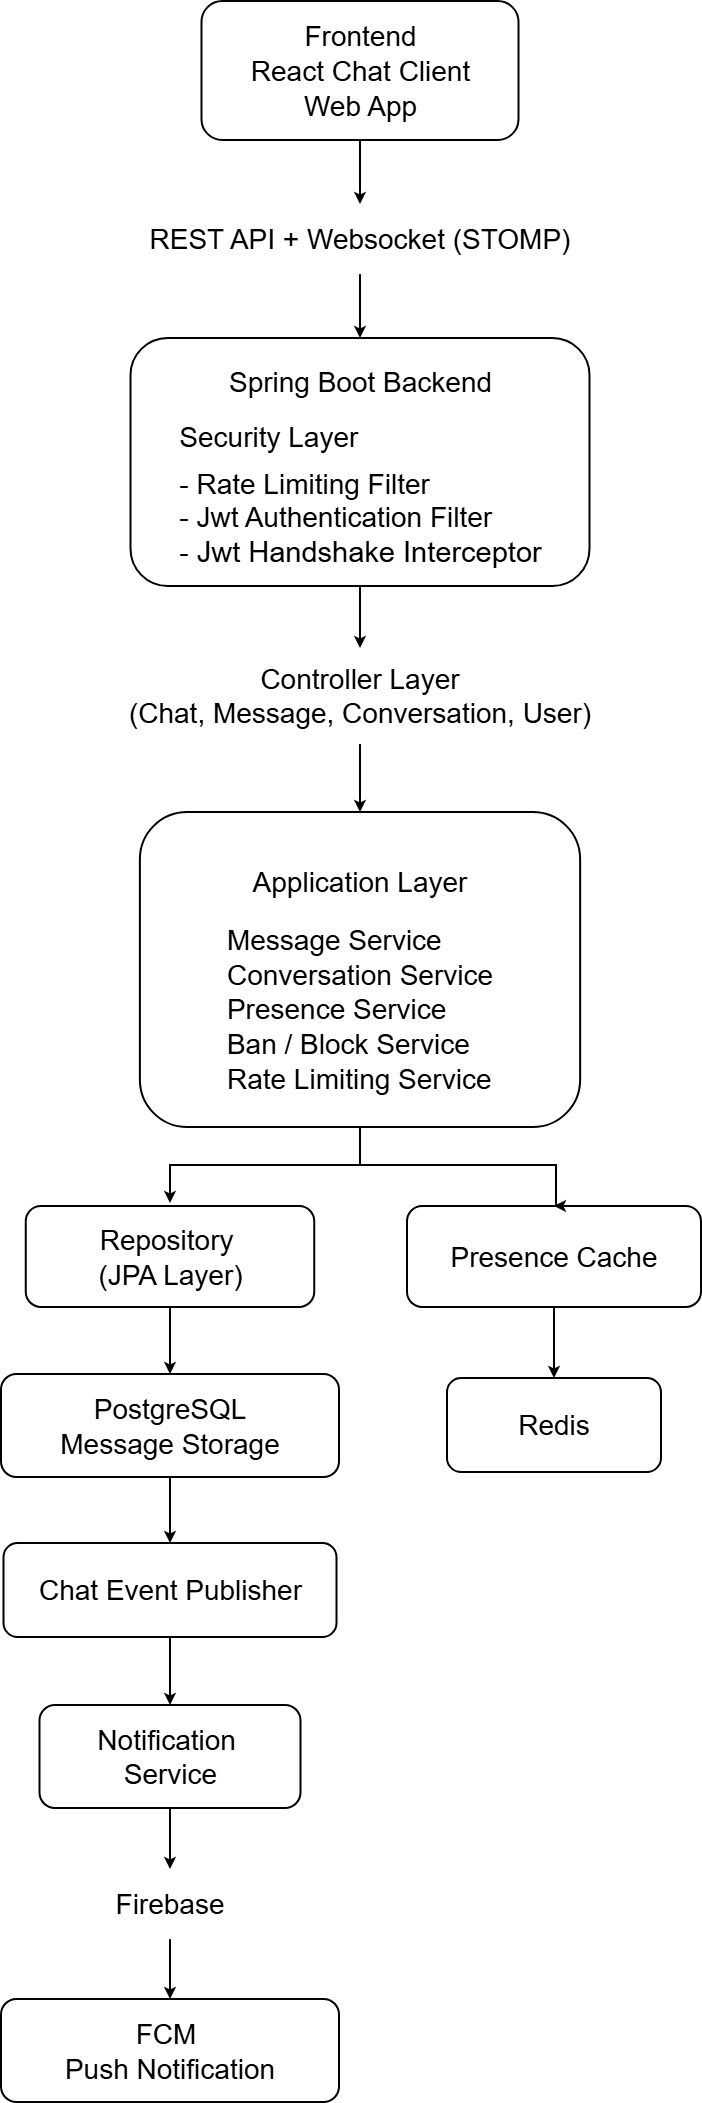

The diagram above was exported from draw.io. Its source (the exported page's mxGraphModel, read from the mxfile embedded in the PNG):
<mxGraphModel dx="2316" dy="1473" grid="0" gridSize="10" guides="1" tooltips="1" connect="1" arrows="1" fold="1" page="1" pageScale="1" pageWidth="850" pageHeight="1100" background="light-dark(#FFFFFF,#FFFFFF)" math="0" shadow="0">
  <root>
    <mxCell id="0" />
    <mxCell id="1" parent="0" />
    <mxCell id="YfDynzDTNPB4WEIQliug-23" edge="1" parent="1" source="YfDynzDTNPB4WEIQliug-1" style="edgeStyle=orthogonalEdgeStyle;rounded=0;orthogonalLoop=1;jettySize=auto;html=1;exitX=0.5;exitY=1;exitDx=0;exitDy=0;fontColor=light-dark(#000000,#000000);strokeColor=light-dark(#000000,#000000);strokeWidth=2;" target="YfDynzDTNPB4WEIQliug-17">
      <mxGeometry relative="1" as="geometry" />
    </mxCell>
    <mxCell id="YfDynzDTNPB4WEIQliug-1" parent="1" style="rounded=1;whiteSpace=wrap;html=1;fillColor=light-dark(#FFFFFF,#FFFFFF);strokeColor=light-dark(#000000,#000000);fontColor=light-dark(#000000,#000000);fontSize=29;strokeWidth=2;" value="&lt;font style=&quot;font-size: 28px;&quot;&gt;Frontend&lt;/font&gt;&lt;div&gt;&lt;font style=&quot;font-size: 28px;&quot;&gt;React Chat Client&lt;/font&gt;&lt;/div&gt;&lt;div&gt;&lt;font style=&quot;font-size: 28px;&quot;&gt;Web App&lt;/font&gt;&lt;/div&gt;" vertex="1">
      <mxGeometry height="139" width="317" x="251.5" y="35" as="geometry" />
    </mxCell>
    <mxCell id="BxPEzeZLNKX6nlribfxZ-5" edge="1" parent="1" source="YfDynzDTNPB4WEIQliug-4" style="edgeStyle=orthogonalEdgeStyle;rounded=0;orthogonalLoop=1;jettySize=auto;html=1;exitX=0.5;exitY=1;exitDx=0;exitDy=0;entryX=0.5;entryY=1;entryDx=0;entryDy=0;strokeColor=light-dark(#000000,#000000);strokeWidth=2;" target="BxPEzeZLNKX6nlribfxZ-4">
      <mxGeometry relative="1" as="geometry" />
    </mxCell>
    <mxCell id="YfDynzDTNPB4WEIQliug-4" parent="1" style="rounded=1;whiteSpace=wrap;html=1;fillColor=light-dark(#FFFFFF,#FFFFFF);strokeColor=light-dark(#000000,#000000);fontColor=light-dark(#000000,#000000);fontSize=29;strokeWidth=2;" value="&lt;font style=&quot;font-size: 28px;&quot;&gt;Presence Cache&lt;/font&gt;" vertex="1">
      <mxGeometry height="101" width="294" x="457" y="1240" as="geometry" />
    </mxCell>
    <mxCell id="YfDynzDTNPB4WEIQliug-25" edge="1" parent="1" source="YfDynzDTNPB4WEIQliug-10" style="edgeStyle=orthogonalEdgeStyle;rounded=0;orthogonalLoop=1;jettySize=auto;html=1;exitX=0.5;exitY=1;exitDx=0;exitDy=0;entryX=0.5;entryY=0;entryDx=0;entryDy=0;strokeColor=light-dark(#000000,#000000);strokeWidth=2;" target="YfDynzDTNPB4WEIQliug-19">
      <mxGeometry relative="1" as="geometry" />
    </mxCell>
    <mxCell id="YfDynzDTNPB4WEIQliug-10" parent="1" style="rounded=1;whiteSpace=wrap;html=1;fillColor=light-dark(#FFFFFF,#FFFFFF);strokeColor=light-dark(#000000,#000000);fontColor=light-dark(#000000,#000000);fontSize=29;align=center;strokeWidth=2;" value="&lt;div style=&quot;line-height: 180%;&quot;&gt;&lt;font style=&quot;font-size: 28px;&quot;&gt;Spring Boot Backend&lt;/font&gt;&lt;/div&gt;&lt;div style=&quot;text-align: left;&quot;&gt;&lt;span style=&quot;background-color: transparent;&quot;&gt;&lt;font style=&quot;line-height: 210%; font-size: 28px;&quot;&gt;Security Layer&lt;/font&gt;&lt;/span&gt;&lt;/div&gt;&lt;font style=&quot;font-size: 28px;&quot;&gt;&lt;span style=&quot;background-color: transparent;&quot;&gt;&lt;div style=&quot;text-align: left;&quot;&gt;&lt;span style=&quot;background-color: transparent;&quot;&gt;- Rate Limiting Filter&lt;/span&gt;&lt;/div&gt;&lt;/span&gt;&lt;span style=&quot;background-color: transparent;&quot;&gt;&lt;div style=&quot;text-align: left;&quot;&gt;&lt;span style=&quot;background-color: transparent;&quot;&gt;- Jwt Authentication Filter&lt;/span&gt;&lt;/div&gt;&lt;div style=&quot;text-align: left;&quot;&gt;&lt;span style=&quot;background-color: transparent;&quot;&gt;-&lt;/span&gt;&lt;span style=&quot;background-color: transparent; font-size: 29px; text-align: center;&quot;&gt;&amp;nbsp;Jwt Handshake Interceptor&lt;/span&gt;&lt;/div&gt;&lt;/span&gt;&lt;/font&gt;" vertex="1">
      <mxGeometry height="248" width="458.99" x="180.51" y="372" as="geometry" />
    </mxCell>
    <mxCell id="YfDynzDTNPB4WEIQliug-24" edge="1" parent="1" source="YfDynzDTNPB4WEIQliug-17" style="edgeStyle=orthogonalEdgeStyle;rounded=0;orthogonalLoop=1;jettySize=auto;html=1;exitX=0.5;exitY=1;exitDx=0;exitDy=0;entryX=0.5;entryY=0;entryDx=0;entryDy=0;strokeColor=light-dark(#000000,#000000);strokeWidth=2;" target="YfDynzDTNPB4WEIQliug-10">
      <mxGeometry relative="1" as="geometry" />
    </mxCell>
    <mxCell id="YfDynzDTNPB4WEIQliug-17" parent="1" style="text;html=1;whiteSpace=wrap;strokeColor=light-dark(#FFFFFF,#FFFFFF);fillColor=none;align=center;verticalAlign=middle;rounded=0;fontSize=28;strokeWidth=0;" value="&lt;font style=&quot;color: light-dark(rgb(0, 0, 0), rgb(0, 0, 0));&quot;&gt;REST API + Websocket (STOMP)&lt;/font&gt;" vertex="1">
      <mxGeometry height="70" width="444" x="188" y="238" as="geometry" />
    </mxCell>
    <mxCell id="YfDynzDTNPB4WEIQliug-26" edge="1" parent="1" source="YfDynzDTNPB4WEIQliug-19" style="edgeStyle=orthogonalEdgeStyle;rounded=0;orthogonalLoop=1;jettySize=auto;html=1;exitX=0.5;exitY=1;exitDx=0;exitDy=0;entryX=0.5;entryY=0;entryDx=0;entryDy=0;strokeColor=light-dark(#000000,#000000);strokeWidth=2;" target="YfDynzDTNPB4WEIQliug-20">
      <mxGeometry relative="1" as="geometry" />
    </mxCell>
    <mxCell id="YfDynzDTNPB4WEIQliug-19" parent="1" style="text;html=1;whiteSpace=wrap;strokeColor=light-dark(#FFFFFF,#FFFFFF);fillColor=none;align=center;verticalAlign=middle;rounded=0;fontSize=28;strokeWidth=0;" value="&lt;font style=&quot;color: light-dark(rgb(0, 0, 0), rgb(0, 0, 0));&quot;&gt;&lt;span style=&quot;text-align: left;&quot;&gt;Controller Layer&lt;/span&gt;&lt;br style=&quot;text-align: left;&quot;&gt;&lt;span style=&quot;text-align: left;&quot;&gt;&lt;font style=&quot;&quot;&gt;(Chat, Message, Conversation, User)&lt;/font&gt;&lt;/span&gt;&lt;/font&gt;" vertex="1">
      <mxGeometry height="96" width="616" x="102" y="682" as="geometry" />
    </mxCell>
    <mxCell id="YfDynzDTNPB4WEIQliug-27" edge="1" parent="1" source="YfDynzDTNPB4WEIQliug-20" style="edgeStyle=orthogonalEdgeStyle;rounded=0;orthogonalLoop=1;jettySize=auto;html=1;exitX=0.5;exitY=1;exitDx=0;exitDy=0;entryX=0.5;entryY=1;entryDx=0;entryDy=0;strokeColor=light-dark(#000000,#000000);strokeWidth=2;">
      <mxGeometry relative="1" as="geometry">
        <mxPoint x="220" y="1237.0000000000005" as="targetPoint" />
      </mxGeometry>
    </mxCell>
    <mxCell id="YfDynzDTNPB4WEIQliug-35" edge="1" parent="1" source="YfDynzDTNPB4WEIQliug-20" style="edgeStyle=orthogonalEdgeStyle;rounded=0;orthogonalLoop=1;jettySize=auto;html=1;exitX=0.5;exitY=1;exitDx=0;exitDy=0;entryX=0.5;entryY=0;entryDx=0;entryDy=0;strokeColor=light-dark(#000000,#000000);strokeWidth=2;" target="YfDynzDTNPB4WEIQliug-4">
      <mxGeometry relative="1" as="geometry">
        <Array as="points">
          <mxPoint x="410" y="1199" />
          <mxPoint x="606" y="1199" />
        </Array>
      </mxGeometry>
    </mxCell>
    <mxCell id="YfDynzDTNPB4WEIQliug-20" parent="1" style="rounded=1;whiteSpace=wrap;html=1;fillColor=light-dark(#FFFFFF,#FFFFFF);strokeColor=light-dark(#000000,#000000);fontColor=light-dark(#000000,#000000);fontSize=29;verticalAlign=middle;strokeWidth=2;" value="&lt;span style=&quot;font-size: 28px; line-height: 280%;&quot;&gt;Application Layer&lt;/span&gt;&lt;div style=&quot;text-align: left;&quot;&gt;&lt;span style=&quot;font-size: 28px;&quot;&gt;Message Service&lt;/span&gt;&lt;/div&gt;&lt;div style=&quot;text-align: left;&quot;&gt;&lt;span style=&quot;font-size: 28px;&quot;&gt;Conversation Service&lt;/span&gt;&lt;/div&gt;&lt;div style=&quot;text-align: left;&quot;&gt;&lt;span style=&quot;font-size: 28px;&quot;&gt;Presence Service&lt;/span&gt;&lt;/div&gt;&lt;div style=&quot;text-align: left;&quot;&gt;&lt;span style=&quot;font-size: 28px;&quot;&gt;Ban / Block Service&lt;/span&gt;&lt;/div&gt;&lt;div style=&quot;text-align: left;&quot;&gt;&lt;span style=&quot;font-size: 28px;&quot;&gt;Rate Limiting Service&lt;/span&gt;&lt;/div&gt;" vertex="1">
      <mxGeometry height="315" width="440.25" x="189.88" y="846" as="geometry" />
    </mxCell>
    <mxCell id="BxPEzeZLNKX6nlribfxZ-2" edge="1" parent="1" source="YfDynzDTNPB4WEIQliug-5" style="edgeStyle=orthogonalEdgeStyle;rounded=0;orthogonalLoop=1;jettySize=auto;html=1;exitX=0.5;exitY=0;exitDx=0;exitDy=0;entryX=0.5;entryY=1;entryDx=0;entryDy=0;strokeColor=light-dark(#000000,#000000);strokeWidth=2;" target="BxPEzeZLNKX6nlribfxZ-1">
      <mxGeometry relative="1" as="geometry" />
    </mxCell>
    <mxCell id="YfDynzDTNPB4WEIQliug-5" parent="1" style="rounded=1;whiteSpace=wrap;html=1;fillColor=light-dark(#FFFFFF,#FFFFFF);strokeColor=light-dark(#000000,#000000);fontColor=light-dark(#000000,#000000);fontSize=29;flipV=1;legacyAnchorPoints=0;strokeWidth=2;" value="&lt;font style=&quot;font-size: 28px;&quot;&gt;PostgreSQL&lt;/font&gt;&lt;div&gt;&lt;font style=&quot;font-size: 28px;&quot;&gt;Message Storage&lt;/font&gt;&lt;/div&gt;" vertex="1">
      <mxGeometry height="103" width="338" x="51" y="1408" as="geometry" />
    </mxCell>
    <mxCell id="YfDynzDTNPB4WEIQliug-6" parent="1" style="rounded=1;whiteSpace=wrap;html=1;fillColor=light-dark(#FFFFFF,#FFFFFF);strokeColor=light-dark(#000000,#000000);fontColor=light-dark(#000000,#000000);fontSize=29;flipV=1;legacyAnchorPoints=0;strokeWidth=2;" value="&lt;font style=&quot;font-size: 28px;&quot;&gt;FCM&amp;nbsp;&lt;/font&gt;&lt;div&gt;&lt;font style=&quot;font-size: 28px;&quot;&gt;Push Notification&lt;/font&gt;&lt;/div&gt;" vertex="1">
      <mxGeometry height="103" width="338" x="51" y="2033" as="geometry" />
    </mxCell>
    <mxCell id="YfDynzDTNPB4WEIQliug-33" edge="1" parent="1" source="YfDynzDTNPB4WEIQliug-9" style="edgeStyle=orthogonalEdgeStyle;rounded=0;orthogonalLoop=1;jettySize=auto;html=1;exitX=0.5;exitY=0;exitDx=0;exitDy=0;entryX=0.5;entryY=1;entryDx=0;entryDy=0;strokeColor=light-dark(#000000,#000000);strokeWidth=2;" target="YfDynzDTNPB4WEIQliug-6">
      <mxGeometry relative="1" as="geometry" />
    </mxCell>
    <mxCell id="YfDynzDTNPB4WEIQliug-9" parent="1" style="text;html=1;whiteSpace=wrap;strokeColor=light-dark(#FFFFFF,#FFFFFF);fillColor=none;align=center;verticalAlign=middle;rounded=0;fontSize=28;flipV=1;legacyAnchorPoints=0;strokeWidth=0;" value="&lt;font style=&quot;color: light-dark(rgb(0, 0, 0), rgb(0, 0, 0));&quot;&gt;Firebase&lt;/font&gt;" vertex="1">
      <mxGeometry height="70" width="170" x="135" y="1903" as="geometry" />
    </mxCell>
    <mxCell id="YfDynzDTNPB4WEIQliug-32" edge="1" parent="1" source="YfDynzDTNPB4WEIQliug-11" style="edgeStyle=orthogonalEdgeStyle;rounded=0;orthogonalLoop=1;jettySize=auto;html=1;exitX=0.5;exitY=0;exitDx=0;exitDy=0;entryX=0.5;entryY=1;entryDx=0;entryDy=0;strokeColor=light-dark(#000000,#000000);strokeWidth=2;" target="YfDynzDTNPB4WEIQliug-9">
      <mxGeometry relative="1" as="geometry" />
    </mxCell>
    <mxCell id="YfDynzDTNPB4WEIQliug-11" parent="1" style="rounded=1;whiteSpace=wrap;html=1;fillColor=light-dark(#FFFFFF,#FFFFFF);strokeColor=light-dark(#000000,#000000);fontColor=light-dark(#000000,#000000);fontSize=29;flipV=1;legacyAnchorPoints=0;strokeWidth=2;" value="&lt;font style=&quot;font-size: 28px; color: light-dark(rgb(0, 0, 0), rgb(0, 0, 0));&quot;&gt;Notification&amp;nbsp;&lt;/font&gt;&lt;div style=&quot;color: rgb(255, 255, 255); font-size: 28px;&quot;&gt;&lt;font style=&quot;color: light-dark(rgb(0, 0, 0), rgb(0, 0, 0));&quot;&gt;Service&lt;/font&gt;&lt;/div&gt;" vertex="1">
      <mxGeometry height="103" width="261" x="89.5" y="1739" as="geometry" />
    </mxCell>
    <mxCell id="YfDynzDTNPB4WEIQliug-30" edge="1" parent="1" source="YfDynzDTNPB4WEIQliug-13" style="edgeStyle=orthogonalEdgeStyle;rounded=0;orthogonalLoop=1;jettySize=auto;html=1;exitX=0.5;exitY=0;exitDx=0;exitDy=0;entryX=0.5;entryY=1;entryDx=0;entryDy=0;strokeColor=light-dark(#000000,#000000);strokeWidth=2;" target="YfDynzDTNPB4WEIQliug-5">
      <mxGeometry relative="1" as="geometry" />
    </mxCell>
    <mxCell id="YfDynzDTNPB4WEIQliug-13" parent="1" style="rounded=1;whiteSpace=wrap;html=1;fillColor=light-dark(#FFFFFF,#FFFFFF);strokeColor=light-dark(#000000,#000000);fontColor=light-dark(#000000,#000000);fontSize=29;flipV=1;legacyAnchorPoints=0;strokeWidth=2;" value="&lt;span style=&quot;font-size: 28px;&quot;&gt;Repository&amp;nbsp;&lt;/span&gt;&lt;div&gt;&lt;span style=&quot;font-size: 28px;&quot;&gt;(JPA Layer)&lt;/span&gt;&lt;/div&gt;" vertex="1">
      <mxGeometry height="101" width="288.5" x="75.75" y="1240" as="geometry" />
    </mxCell>
    <mxCell id="BxPEzeZLNKX6nlribfxZ-3" edge="1" parent="1" source="BxPEzeZLNKX6nlribfxZ-1" style="edgeStyle=orthogonalEdgeStyle;rounded=0;orthogonalLoop=1;jettySize=auto;html=1;exitX=0.5;exitY=0;exitDx=0;exitDy=0;entryX=0.5;entryY=1;entryDx=0;entryDy=0;strokeColor=light-dark(#000000,#000000);strokeWidth=2;" target="YfDynzDTNPB4WEIQliug-11">
      <mxGeometry relative="1" as="geometry" />
    </mxCell>
    <mxCell id="BxPEzeZLNKX6nlribfxZ-1" parent="1" style="rounded=1;whiteSpace=wrap;html=1;fillColor=light-dark(#FFFFFF,#FFFFFF);strokeColor=light-dark(#000000,#000000);fontColor=light-dark(#000000,#000000);fontSize=29;flipV=1;legacyAnchorPoints=0;strokeWidth=2;" value="&lt;span style=&quot;font-size: 28px;&quot;&gt;Chat Event Publisher&lt;/span&gt;" vertex="1">
      <mxGeometry height="94" width="333" x="53.5" y="1577" as="geometry" />
    </mxCell>
    <mxCell id="BxPEzeZLNKX6nlribfxZ-4" parent="1" style="rounded=1;whiteSpace=wrap;html=1;fillColor=light-dark(#FFFFFF,#FFFFFF);strokeColor=light-dark(#000000,#000000);fontColor=light-dark(#000000,#000000);fontSize=29;flipV=1;legacyAnchorPoints=0;strokeWidth=2;" value="&lt;span style=&quot;font-size: 28px;&quot;&gt;Redis&lt;/span&gt;" vertex="1">
      <mxGeometry height="94" width="214" x="497" y="1412" as="geometry" />
    </mxCell>
  </root>
</mxGraphModel>